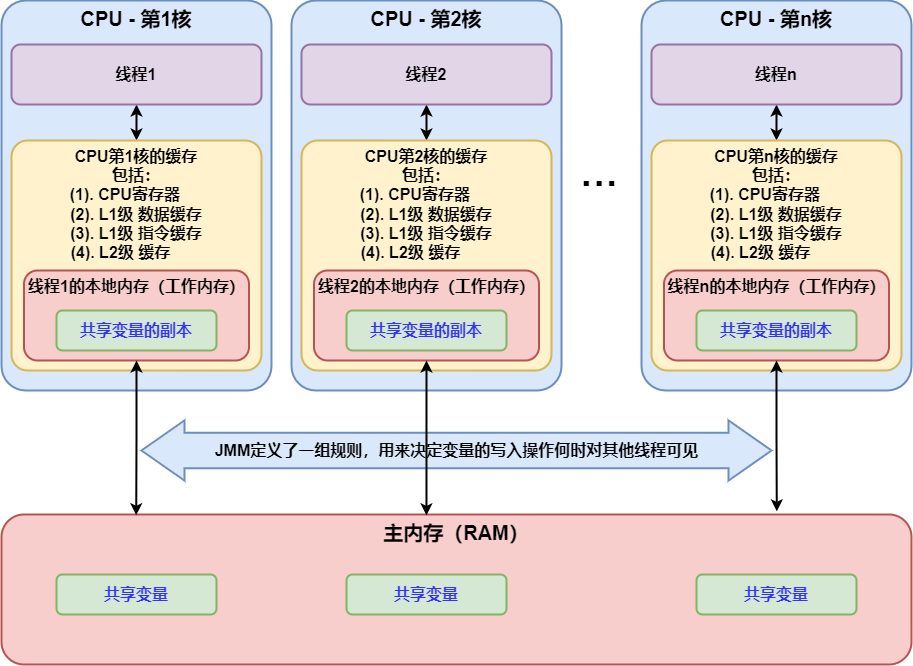

The diagram above was exported from draw.io. Its source (the exported page's mxGraphModel, read from the mxfile embedded in the PNG):
<mxGraphModel dx="1298" dy="801" grid="1" gridSize="10" guides="1" tooltips="1" connect="1" arrows="1" fold="1" page="1" pageScale="1" pageWidth="827" pageHeight="1169" math="0" shadow="0">
  <root>
    <mxCell id="0" />
    <mxCell id="1" parent="0" />
    <mxCell id="ADcj0NtcwGSodf3sg6Pt-1" value="&lt;b style=&quot;font-size: 20px&quot;&gt;&lt;font style=&quot;font-size: 20px&quot;&gt;CPU - 第1核&lt;/font&gt;&lt;/b&gt;" style="rounded=1;whiteSpace=wrap;html=1;fillColor=#dae8fc;strokeColor=#6c8ebf;strokeWidth=2;verticalAlign=top;fontSize=20;arcSize=9;" parent="1" vertex="1">
      <mxGeometry x="230" y="180" width="270" height="390" as="geometry" />
    </mxCell>
    <mxCell id="JesTjBhCU5UyIEj1LyCT-1" style="edgeStyle=orthogonalEdgeStyle;rounded=0;orthogonalLoop=1;jettySize=auto;html=1;exitX=0.5;exitY=1;exitDx=0;exitDy=0;entryX=0.5;entryY=0;entryDx=0;entryDy=0;startArrow=classic;startFill=1;strokeWidth=2;" edge="1" parent="1" source="2xmhoSeKws8j8nduJtY4-1" target="2xmhoSeKws8j8nduJtY4-4">
      <mxGeometry relative="1" as="geometry" />
    </mxCell>
    <mxCell id="2xmhoSeKws8j8nduJtY4-1" value="线程1" style="rounded=1;whiteSpace=wrap;html=1;fontSize=16;strokeWidth=2;fillColor=#e1d5e7;strokeColor=#9673a6;fontStyle=1" parent="1" vertex="1">
      <mxGeometry x="240" y="224" width="250" height="60" as="geometry" />
    </mxCell>
    <mxCell id="2xmhoSeKws8j8nduJtY4-4" value="CPU第1核的缓存&lt;br&gt;包括：&lt;br&gt;(1). CPU寄存器&amp;nbsp; &amp;nbsp; &amp;nbsp;&lt;br&gt;(2). L1级 数据缓存&lt;br&gt;(3). L1级 指令缓存&lt;br&gt;(4). L2级 缓存&amp;nbsp; &amp;nbsp; &amp;nbsp; &amp;nbsp;&lt;br&gt;" style="rounded=1;whiteSpace=wrap;html=1;fontSize=16;strokeWidth=2;fillColor=#fff2cc;strokeColor=#d6b656;fontStyle=1;verticalAlign=top;arcSize=7;" parent="1" vertex="1">
      <mxGeometry x="240" y="320" width="250" height="230" as="geometry" />
    </mxCell>
    <mxCell id="2xmhoSeKws8j8nduJtY4-28" value="&lt;b&gt;&lt;font color=&quot;#000000&quot; style=&quot;font-size: 38px&quot;&gt;···&lt;/font&gt;&lt;/b&gt;" style="text;html=1;strokeColor=none;fillColor=none;align=center;verticalAlign=middle;whiteSpace=wrap;rounded=0;fontSize=20;fontColor=#3333FF;" parent="1" vertex="1">
      <mxGeometry x="803" y="349" width="50" height="30" as="geometry" />
    </mxCell>
    <mxCell id="2xmhoSeKws8j8nduJtY4-34" value="主内存（RAM）" style="rounded=1;whiteSpace=wrap;html=1;fontSize=20;strokeWidth=2;fillColor=#f8cecc;strokeColor=#b85450;fontStyle=1;verticalAlign=top;" parent="1" vertex="1">
      <mxGeometry x="230" y="694" width="910" height="150" as="geometry" />
    </mxCell>
    <mxCell id="JesTjBhCU5UyIEj1LyCT-2" value="线程1的本地内存（工作内存）" style="rounded=1;whiteSpace=wrap;html=1;fontSize=16;strokeWidth=2;fillColor=#f8cecc;strokeColor=#b85450;fontStyle=1;verticalAlign=top;" vertex="1" parent="1">
      <mxGeometry x="252.5" y="450" width="225" height="90" as="geometry" />
    </mxCell>
    <mxCell id="JesTjBhCU5UyIEj1LyCT-3" value="共享变量的副本" style="rounded=1;whiteSpace=wrap;html=1;fontSize=16;strokeWidth=2;fillColor=#d5e8d4;strokeColor=#82b366;fontStyle=1;fontColor=#3333FF;" vertex="1" parent="1">
      <mxGeometry x="285" y="490" width="160" height="40" as="geometry" />
    </mxCell>
    <mxCell id="JesTjBhCU5UyIEj1LyCT-4" value="共享变量" style="rounded=1;whiteSpace=wrap;html=1;fontSize=16;strokeWidth=2;fillColor=#d5e8d4;strokeColor=#82b366;fontStyle=1;fontColor=#3333FF;" vertex="1" parent="1">
      <mxGeometry x="285" y="754" width="160" height="40" as="geometry" />
    </mxCell>
    <mxCell id="JesTjBhCU5UyIEj1LyCT-5" value="&lt;b style=&quot;font-size: 20px&quot;&gt;&lt;font style=&quot;font-size: 20px&quot;&gt;CPU - 第2核&lt;/font&gt;&lt;/b&gt;" style="rounded=1;whiteSpace=wrap;html=1;fillColor=#dae8fc;strokeColor=#6c8ebf;strokeWidth=2;verticalAlign=top;fontSize=20;arcSize=9;" vertex="1" parent="1">
      <mxGeometry x="520" y="180" width="270" height="390" as="geometry" />
    </mxCell>
    <mxCell id="JesTjBhCU5UyIEj1LyCT-6" style="edgeStyle=orthogonalEdgeStyle;rounded=0;orthogonalLoop=1;jettySize=auto;html=1;exitX=0.5;exitY=1;exitDx=0;exitDy=0;entryX=0.5;entryY=0;entryDx=0;entryDy=0;startArrow=classic;startFill=1;strokeWidth=2;" edge="1" parent="1" source="JesTjBhCU5UyIEj1LyCT-7" target="JesTjBhCU5UyIEj1LyCT-8">
      <mxGeometry relative="1" as="geometry" />
    </mxCell>
    <mxCell id="JesTjBhCU5UyIEj1LyCT-7" value="线程2" style="rounded=1;whiteSpace=wrap;html=1;fontSize=16;strokeWidth=2;fillColor=#e1d5e7;strokeColor=#9673a6;fontStyle=1" vertex="1" parent="1">
      <mxGeometry x="530" y="224" width="250" height="60" as="geometry" />
    </mxCell>
    <mxCell id="JesTjBhCU5UyIEj1LyCT-8" value="CPU第2核的缓存&lt;br&gt;包括：&lt;br&gt;(1). CPU寄存器&amp;nbsp; &amp;nbsp; &amp;nbsp;&lt;br&gt;(2). L1级 数据缓存&lt;br&gt;(3). L1级 指令缓存&lt;br&gt;(4). L2级 缓存&amp;nbsp; &amp;nbsp; &amp;nbsp; &amp;nbsp;" style="rounded=1;whiteSpace=wrap;html=1;fontSize=16;strokeWidth=2;fillColor=#fff2cc;strokeColor=#d6b656;fontStyle=1;verticalAlign=top;arcSize=7;" vertex="1" parent="1">
      <mxGeometry x="530" y="320" width="250" height="230" as="geometry" />
    </mxCell>
    <mxCell id="JesTjBhCU5UyIEj1LyCT-9" value="线程2的本地内存（工作内存）" style="rounded=1;whiteSpace=wrap;html=1;fontSize=16;strokeWidth=2;fillColor=#f8cecc;strokeColor=#b85450;fontStyle=1;verticalAlign=top;" vertex="1" parent="1">
      <mxGeometry x="542.5" y="450" width="225" height="90" as="geometry" />
    </mxCell>
    <mxCell id="JesTjBhCU5UyIEj1LyCT-10" value="共享变量的副本" style="rounded=1;whiteSpace=wrap;html=1;fontSize=16;strokeWidth=2;fillColor=#d5e8d4;strokeColor=#82b366;fontStyle=1;fontColor=#3333FF;" vertex="1" parent="1">
      <mxGeometry x="575" y="490" width="160" height="40" as="geometry" />
    </mxCell>
    <mxCell id="JesTjBhCU5UyIEj1LyCT-11" value="&lt;b style=&quot;font-size: 20px&quot;&gt;&lt;font style=&quot;font-size: 20px&quot;&gt;CPU - 第n核&lt;/font&gt;&lt;/b&gt;" style="rounded=1;whiteSpace=wrap;html=1;fillColor=#dae8fc;strokeColor=#6c8ebf;strokeWidth=2;verticalAlign=top;fontSize=20;arcSize=9;" vertex="1" parent="1">
      <mxGeometry x="870" y="180" width="270" height="390" as="geometry" />
    </mxCell>
    <mxCell id="JesTjBhCU5UyIEj1LyCT-12" style="edgeStyle=orthogonalEdgeStyle;rounded=0;orthogonalLoop=1;jettySize=auto;html=1;exitX=0.5;exitY=1;exitDx=0;exitDy=0;entryX=0.5;entryY=0;entryDx=0;entryDy=0;startArrow=classic;startFill=1;strokeWidth=2;" edge="1" parent="1" source="JesTjBhCU5UyIEj1LyCT-13" target="JesTjBhCU5UyIEj1LyCT-14">
      <mxGeometry relative="1" as="geometry" />
    </mxCell>
    <mxCell id="JesTjBhCU5UyIEj1LyCT-13" value="线程n" style="rounded=1;whiteSpace=wrap;html=1;fontSize=16;strokeWidth=2;fillColor=#e1d5e7;strokeColor=#9673a6;fontStyle=1" vertex="1" parent="1">
      <mxGeometry x="880" y="224" width="250" height="60" as="geometry" />
    </mxCell>
    <mxCell id="JesTjBhCU5UyIEj1LyCT-14" value="CPU第n核的缓存&lt;br&gt;包括：&lt;br&gt;(1). CPU寄存器&amp;nbsp; &amp;nbsp; &amp;nbsp;&lt;br&gt;(2). L1级 数据缓存&lt;br&gt;(3). L1级 指令缓存&lt;br&gt;(4). L2级 缓存&amp;nbsp; &amp;nbsp; &amp;nbsp; &amp;nbsp;" style="rounded=1;whiteSpace=wrap;html=1;fontSize=16;strokeWidth=2;fillColor=#fff2cc;strokeColor=#d6b656;fontStyle=1;verticalAlign=top;arcSize=7;" vertex="1" parent="1">
      <mxGeometry x="880" y="320" width="250" height="230" as="geometry" />
    </mxCell>
    <mxCell id="JesTjBhCU5UyIEj1LyCT-15" value="线程n的本地内存（工作内存）" style="rounded=1;whiteSpace=wrap;html=1;fontSize=16;strokeWidth=2;fillColor=#f8cecc;strokeColor=#b85450;fontStyle=1;verticalAlign=top;" vertex="1" parent="1">
      <mxGeometry x="892.5" y="450" width="225" height="90" as="geometry" />
    </mxCell>
    <mxCell id="JesTjBhCU5UyIEj1LyCT-16" value="共享变量的副本" style="rounded=1;whiteSpace=wrap;html=1;fontSize=16;strokeWidth=2;fillColor=#d5e8d4;strokeColor=#82b366;fontStyle=1;fontColor=#3333FF;" vertex="1" parent="1">
      <mxGeometry x="925" y="490" width="160" height="40" as="geometry" />
    </mxCell>
    <mxCell id="JesTjBhCU5UyIEj1LyCT-18" value="共享变量" style="rounded=1;whiteSpace=wrap;html=1;fontSize=16;strokeWidth=2;fillColor=#d5e8d4;strokeColor=#82b366;fontStyle=1;fontColor=#3333FF;" vertex="1" parent="1">
      <mxGeometry x="575" y="754" width="160" height="40" as="geometry" />
    </mxCell>
    <mxCell id="JesTjBhCU5UyIEj1LyCT-19" value="共享变量" style="rounded=1;whiteSpace=wrap;html=1;fontSize=16;strokeWidth=2;fillColor=#d5e8d4;strokeColor=#82b366;fontStyle=1;fontColor=#3333FF;" vertex="1" parent="1">
      <mxGeometry x="925" y="754" width="160" height="40" as="geometry" />
    </mxCell>
    <mxCell id="JesTjBhCU5UyIEj1LyCT-22" value="&lt;b&gt;&lt;font&gt;JMM定义了一组规则，用来决定变量的写入操作何时对其他线程可见&lt;/font&gt;&lt;/b&gt;" style="html=1;shadow=0;dashed=0;align=center;verticalAlign=middle;shape=mxgraph.arrows2.twoWayArrow;dy=0.41;dx=43;fillColor=#dae8fc;strokeColor=#6c8ebf;strokeWidth=2;fontSize=16;fontColor=#000000;" vertex="1" parent="1">
      <mxGeometry x="370" y="600" width="630" height="60" as="geometry" />
    </mxCell>
    <mxCell id="JesTjBhCU5UyIEj1LyCT-20" style="edgeStyle=orthogonalEdgeStyle;rounded=0;orthogonalLoop=1;jettySize=auto;html=1;exitX=0.5;exitY=1;exitDx=0;exitDy=0;entryX=0.467;entryY=0.006;entryDx=0;entryDy=0;entryPerimeter=0;fontColor=#3333FF;startArrow=classic;startFill=1;strokeWidth=2;" edge="1" parent="1" source="JesTjBhCU5UyIEj1LyCT-9" target="2xmhoSeKws8j8nduJtY4-34">
      <mxGeometry relative="1" as="geometry" />
    </mxCell>
    <mxCell id="2xmhoSeKws8j8nduJtY4-29" style="edgeStyle=orthogonalEdgeStyle;rounded=0;orthogonalLoop=1;jettySize=auto;html=1;exitX=0.5;exitY=1;exitDx=0;exitDy=0;fontSize=38;fontColor=#000000;startArrow=classic;startFill=1;strokeWidth=2;entryX=0.148;entryY=0.005;entryDx=0;entryDy=0;entryPerimeter=0;" parent="1" source="JesTjBhCU5UyIEj1LyCT-2" target="2xmhoSeKws8j8nduJtY4-34" edge="1">
      <mxGeometry relative="1" as="geometry">
        <mxPoint x="364.68000000000006" y="586.6800000000001" as="targetPoint" />
      </mxGeometry>
    </mxCell>
    <mxCell id="JesTjBhCU5UyIEj1LyCT-21" style="edgeStyle=orthogonalEdgeStyle;rounded=0;orthogonalLoop=1;jettySize=auto;html=1;exitX=0.5;exitY=1;exitDx=0;exitDy=0;entryX=0.852;entryY=-0.021;entryDx=0;entryDy=0;entryPerimeter=0;fontColor=#3333FF;startArrow=classic;startFill=1;strokeWidth=2;" edge="1" parent="1" source="JesTjBhCU5UyIEj1LyCT-15" target="2xmhoSeKws8j8nduJtY4-34">
      <mxGeometry relative="1" as="geometry" />
    </mxCell>
  </root>
</mxGraphModel>